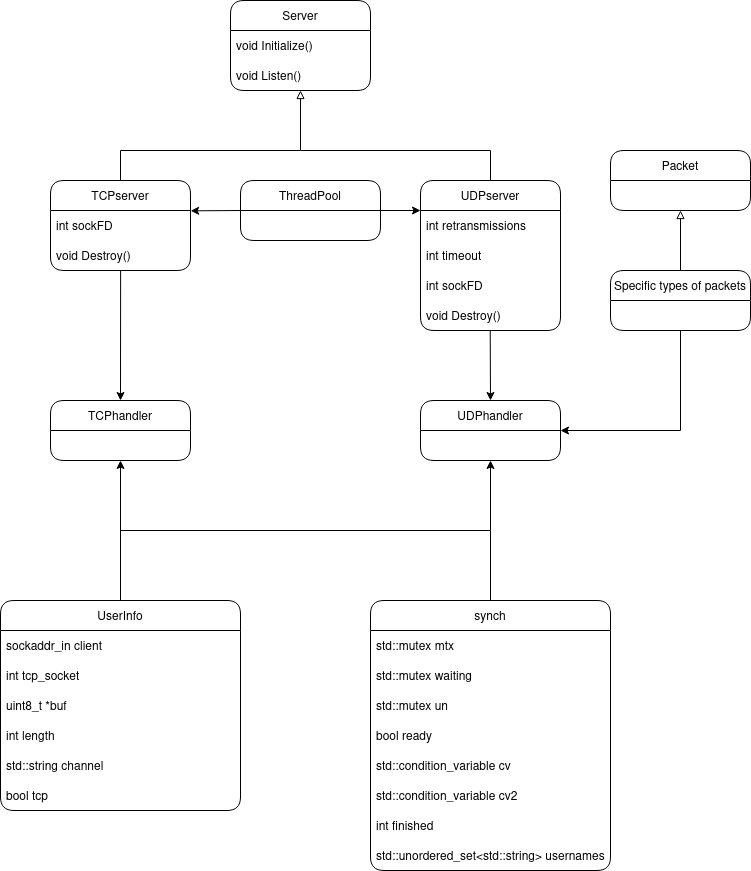

The diagram above was exported from draw.io. Its source (the exported page's mxGraphModel, read from the mxfile embedded in the PNG):
<mxGraphModel dx="1687" dy="853" grid="1" gridSize="10" guides="1" tooltips="1" connect="1" arrows="1" fold="1" page="1" pageScale="1" pageWidth="850" pageHeight="1100" math="0" shadow="0">
  <root>
    <mxCell id="0" />
    <mxCell id="1" parent="0" />
    <mxCell id="y0HuK6llN0il1ZNKArsc-1" value="TCPserver" style="swimlane;fontStyle=0;childLayout=stackLayout;horizontal=1;startSize=30;horizontalStack=0;resizeParent=1;resizeParentMax=0;resizeLast=0;collapsible=1;marginBottom=0;whiteSpace=wrap;html=1;rounded=1;" vertex="1" parent="1">
      <mxGeometry x="130" y="230" width="140" height="90" as="geometry" />
    </mxCell>
    <mxCell id="y0HuK6llN0il1ZNKArsc-2" value="int sockFD" style="text;strokeColor=none;fillColor=none;align=left;verticalAlign=middle;spacingLeft=4;spacingRight=4;overflow=hidden;points=[[0,0.5],[1,0.5]];portConstraint=eastwest;rotatable=0;whiteSpace=wrap;html=1;" vertex="1" parent="y0HuK6llN0il1ZNKArsc-1">
      <mxGeometry y="30" width="140" height="30" as="geometry" />
    </mxCell>
    <mxCell id="y0HuK6llN0il1ZNKArsc-15" value="void Destroy()" style="text;strokeColor=none;fillColor=none;align=left;verticalAlign=middle;spacingLeft=4;spacingRight=4;overflow=hidden;points=[[0,0.5],[1,0.5]];portConstraint=eastwest;rotatable=0;whiteSpace=wrap;html=1;" vertex="1" parent="y0HuK6llN0il1ZNKArsc-1">
      <mxGeometry y="60" width="140" height="30" as="geometry" />
    </mxCell>
    <mxCell id="y0HuK6llN0il1ZNKArsc-5" value="UDPserver" style="swimlane;fontStyle=0;childLayout=stackLayout;horizontal=1;startSize=30;horizontalStack=0;resizeParent=1;resizeParentMax=0;resizeLast=0;collapsible=1;marginBottom=0;whiteSpace=wrap;html=1;rounded=1;" vertex="1" parent="1">
      <mxGeometry x="500" y="230" width="140" height="150" as="geometry" />
    </mxCell>
    <mxCell id="y0HuK6llN0il1ZNKArsc-6" value="int retransmissions" style="text;strokeColor=none;fillColor=none;align=left;verticalAlign=middle;spacingLeft=4;spacingRight=4;overflow=hidden;points=[[0,0.5],[1,0.5]];portConstraint=eastwest;rotatable=0;whiteSpace=wrap;html=1;" vertex="1" parent="y0HuK6llN0il1ZNKArsc-5">
      <mxGeometry y="30" width="140" height="30" as="geometry" />
    </mxCell>
    <mxCell id="y0HuK6llN0il1ZNKArsc-7" value="int timeout" style="text;strokeColor=none;fillColor=none;align=left;verticalAlign=middle;spacingLeft=4;spacingRight=4;overflow=hidden;points=[[0,0.5],[1,0.5]];portConstraint=eastwest;rotatable=0;whiteSpace=wrap;html=1;" vertex="1" parent="y0HuK6llN0il1ZNKArsc-5">
      <mxGeometry y="60" width="140" height="30" as="geometry" />
    </mxCell>
    <mxCell id="y0HuK6llN0il1ZNKArsc-8" value="int sockFD" style="text;strokeColor=none;fillColor=none;align=left;verticalAlign=middle;spacingLeft=4;spacingRight=4;overflow=hidden;points=[[0,0.5],[1,0.5]];portConstraint=eastwest;rotatable=0;whiteSpace=wrap;html=1;" vertex="1" parent="y0HuK6llN0il1ZNKArsc-5">
      <mxGeometry y="90" width="140" height="30" as="geometry" />
    </mxCell>
    <mxCell id="y0HuK6llN0il1ZNKArsc-16" value="void Destroy()" style="text;strokeColor=none;fillColor=none;align=left;verticalAlign=middle;spacingLeft=4;spacingRight=4;overflow=hidden;points=[[0,0.5],[1,0.5]];portConstraint=eastwest;rotatable=0;whiteSpace=wrap;html=1;" vertex="1" parent="y0HuK6llN0il1ZNKArsc-5">
      <mxGeometry y="120" width="140" height="30" as="geometry" />
    </mxCell>
    <mxCell id="y0HuK6llN0il1ZNKArsc-9" value="Server" style="swimlane;fontStyle=0;childLayout=stackLayout;horizontal=1;startSize=30;horizontalStack=0;resizeParent=1;resizeParentMax=0;resizeLast=0;collapsible=1;marginBottom=0;whiteSpace=wrap;html=1;rounded=1;" vertex="1" parent="1">
      <mxGeometry x="310" y="50" width="140" height="90" as="geometry" />
    </mxCell>
    <mxCell id="y0HuK6llN0il1ZNKArsc-10" value="void Initialize()" style="text;strokeColor=none;fillColor=none;align=left;verticalAlign=middle;spacingLeft=4;spacingRight=4;overflow=hidden;points=[[0,0.5],[1,0.5]];portConstraint=eastwest;rotatable=0;whiteSpace=wrap;html=1;" vertex="1" parent="y0HuK6llN0il1ZNKArsc-9">
      <mxGeometry y="30" width="140" height="30" as="geometry" />
    </mxCell>
    <mxCell id="y0HuK6llN0il1ZNKArsc-11" value="void Listen()" style="text;strokeColor=none;fillColor=none;align=left;verticalAlign=middle;spacingLeft=4;spacingRight=4;overflow=hidden;points=[[0,0.5],[1,0.5]];portConstraint=eastwest;rotatable=0;whiteSpace=wrap;html=1;" vertex="1" parent="y0HuK6llN0il1ZNKArsc-9">
      <mxGeometry y="60" width="140" height="30" as="geometry" />
    </mxCell>
    <mxCell id="y0HuK6llN0il1ZNKArsc-13" value="" style="endArrow=block;html=1;rounded=0;entryX=0.5;entryY=1;entryDx=0;entryDy=0;exitX=0.5;exitY=0;exitDx=0;exitDy=0;endFill=0;" edge="1" parent="1" source="y0HuK6llN0il1ZNKArsc-1" target="y0HuK6llN0il1ZNKArsc-9">
      <mxGeometry width="50" height="50" relative="1" as="geometry">
        <mxPoint x="260" y="230" as="sourcePoint" />
        <mxPoint x="310" y="180" as="targetPoint" />
        <Array as="points">
          <mxPoint x="200" y="200" />
          <mxPoint x="380" y="200" />
        </Array>
      </mxGeometry>
    </mxCell>
    <mxCell id="y0HuK6llN0il1ZNKArsc-14" value="" style="endArrow=none;html=1;rounded=0;exitX=0.5;exitY=0;exitDx=0;exitDy=0;endFill=0;" edge="1" parent="1" source="y0HuK6llN0il1ZNKArsc-5">
      <mxGeometry width="50" height="50" relative="1" as="geometry">
        <mxPoint x="400" y="370" as="sourcePoint" />
        <mxPoint x="380" y="200" as="targetPoint" />
        <Array as="points">
          <mxPoint x="570" y="200" />
        </Array>
      </mxGeometry>
    </mxCell>
    <mxCell id="y0HuK6llN0il1ZNKArsc-17" value="synch" style="swimlane;fontStyle=0;childLayout=stackLayout;horizontal=1;startSize=30;horizontalStack=0;resizeParent=1;resizeParentMax=0;resizeLast=0;collapsible=1;marginBottom=0;whiteSpace=wrap;html=1;rounded=1;" vertex="1" parent="1">
      <mxGeometry x="450" y="650" width="240" height="270" as="geometry" />
    </mxCell>
    <mxCell id="y0HuK6llN0il1ZNKArsc-18" value="std::mutex mtx" style="text;strokeColor=none;fillColor=none;align=left;verticalAlign=middle;spacingLeft=4;spacingRight=4;overflow=hidden;points=[[0,0.5],[1,0.5]];portConstraint=eastwest;rotatable=0;whiteSpace=wrap;html=1;" vertex="1" parent="y0HuK6llN0il1ZNKArsc-17">
      <mxGeometry y="30" width="240" height="30" as="geometry" />
    </mxCell>
    <mxCell id="y0HuK6llN0il1ZNKArsc-19" value="std::mutex waiting" style="text;strokeColor=none;fillColor=none;align=left;verticalAlign=middle;spacingLeft=4;spacingRight=4;overflow=hidden;points=[[0,0.5],[1,0.5]];portConstraint=eastwest;rotatable=0;whiteSpace=wrap;html=1;" vertex="1" parent="y0HuK6llN0il1ZNKArsc-17">
      <mxGeometry y="60" width="240" height="30" as="geometry" />
    </mxCell>
    <mxCell id="y0HuK6llN0il1ZNKArsc-20" value="std::mutex un" style="text;strokeColor=none;fillColor=none;align=left;verticalAlign=middle;spacingLeft=4;spacingRight=4;overflow=hidden;points=[[0,0.5],[1,0.5]];portConstraint=eastwest;rotatable=0;whiteSpace=wrap;html=1;" vertex="1" parent="y0HuK6llN0il1ZNKArsc-17">
      <mxGeometry y="90" width="240" height="30" as="geometry" />
    </mxCell>
    <mxCell id="y0HuK6llN0il1ZNKArsc-21" value="bool ready" style="text;strokeColor=none;fillColor=none;align=left;verticalAlign=middle;spacingLeft=4;spacingRight=4;overflow=hidden;points=[[0,0.5],[1,0.5]];portConstraint=eastwest;rotatable=0;whiteSpace=wrap;html=1;" vertex="1" parent="y0HuK6llN0il1ZNKArsc-17">
      <mxGeometry y="120" width="240" height="30" as="geometry" />
    </mxCell>
    <mxCell id="y0HuK6llN0il1ZNKArsc-22" value="std::condition_variable cv" style="text;strokeColor=none;fillColor=none;align=left;verticalAlign=middle;spacingLeft=4;spacingRight=4;overflow=hidden;points=[[0,0.5],[1,0.5]];portConstraint=eastwest;rotatable=0;whiteSpace=wrap;html=1;" vertex="1" parent="y0HuK6llN0il1ZNKArsc-17">
      <mxGeometry y="150" width="240" height="30" as="geometry" />
    </mxCell>
    <mxCell id="y0HuK6llN0il1ZNKArsc-23" value="std::condition_variable cv2" style="text;strokeColor=none;fillColor=none;align=left;verticalAlign=middle;spacingLeft=4;spacingRight=4;overflow=hidden;points=[[0,0.5],[1,0.5]];portConstraint=eastwest;rotatable=0;whiteSpace=wrap;html=1;" vertex="1" parent="y0HuK6llN0il1ZNKArsc-17">
      <mxGeometry y="180" width="240" height="30" as="geometry" />
    </mxCell>
    <mxCell id="y0HuK6llN0il1ZNKArsc-24" value="int finished" style="text;strokeColor=none;fillColor=none;align=left;verticalAlign=middle;spacingLeft=4;spacingRight=4;overflow=hidden;points=[[0,0.5],[1,0.5]];portConstraint=eastwest;rotatable=0;whiteSpace=wrap;html=1;" vertex="1" parent="y0HuK6llN0il1ZNKArsc-17">
      <mxGeometry y="210" width="240" height="30" as="geometry" />
    </mxCell>
    <mxCell id="y0HuK6llN0il1ZNKArsc-25" value="std::unordered_set&amp;lt;std::string&amp;gt; usernames" style="text;strokeColor=none;fillColor=none;align=left;verticalAlign=middle;spacingLeft=4;spacingRight=4;overflow=hidden;points=[[0,0.5],[1,0.5]];portConstraint=eastwest;rotatable=0;whiteSpace=wrap;html=1;" vertex="1" parent="y0HuK6llN0il1ZNKArsc-17">
      <mxGeometry y="240" width="240" height="30" as="geometry" />
    </mxCell>
    <mxCell id="y0HuK6llN0il1ZNKArsc-26" value="UserInfo" style="swimlane;fontStyle=0;childLayout=stackLayout;horizontal=1;startSize=30;horizontalStack=0;resizeParent=1;resizeParentMax=0;resizeLast=0;collapsible=1;marginBottom=0;whiteSpace=wrap;html=1;rounded=1;" vertex="1" parent="1">
      <mxGeometry x="80" y="650" width="240" height="210" as="geometry" />
    </mxCell>
    <mxCell id="y0HuK6llN0il1ZNKArsc-27" value="sockaddr_in client" style="text;strokeColor=none;fillColor=none;align=left;verticalAlign=middle;spacingLeft=4;spacingRight=4;overflow=hidden;points=[[0,0.5],[1,0.5]];portConstraint=eastwest;rotatable=0;whiteSpace=wrap;html=1;" vertex="1" parent="y0HuK6llN0il1ZNKArsc-26">
      <mxGeometry y="30" width="240" height="30" as="geometry" />
    </mxCell>
    <mxCell id="y0HuK6llN0il1ZNKArsc-28" value="int tcp_socket" style="text;strokeColor=none;fillColor=none;align=left;verticalAlign=middle;spacingLeft=4;spacingRight=4;overflow=hidden;points=[[0,0.5],[1,0.5]];portConstraint=eastwest;rotatable=0;whiteSpace=wrap;html=1;" vertex="1" parent="y0HuK6llN0il1ZNKArsc-26">
      <mxGeometry y="60" width="240" height="30" as="geometry" />
    </mxCell>
    <mxCell id="y0HuK6llN0il1ZNKArsc-29" value="uint8_t *buf" style="text;strokeColor=none;fillColor=none;align=left;verticalAlign=middle;spacingLeft=4;spacingRight=4;overflow=hidden;points=[[0,0.5],[1,0.5]];portConstraint=eastwest;rotatable=0;whiteSpace=wrap;html=1;" vertex="1" parent="y0HuK6llN0il1ZNKArsc-26">
      <mxGeometry y="90" width="240" height="30" as="geometry" />
    </mxCell>
    <mxCell id="y0HuK6llN0il1ZNKArsc-30" value="int length" style="text;strokeColor=none;fillColor=none;align=left;verticalAlign=middle;spacingLeft=4;spacingRight=4;overflow=hidden;points=[[0,0.5],[1,0.5]];portConstraint=eastwest;rotatable=0;whiteSpace=wrap;html=1;" vertex="1" parent="y0HuK6llN0il1ZNKArsc-26">
      <mxGeometry y="120" width="240" height="30" as="geometry" />
    </mxCell>
    <mxCell id="y0HuK6llN0il1ZNKArsc-31" value="std::string channel" style="text;strokeColor=none;fillColor=none;align=left;verticalAlign=middle;spacingLeft=4;spacingRight=4;overflow=hidden;points=[[0,0.5],[1,0.5]];portConstraint=eastwest;rotatable=0;whiteSpace=wrap;html=1;" vertex="1" parent="y0HuK6llN0il1ZNKArsc-26">
      <mxGeometry y="150" width="240" height="30" as="geometry" />
    </mxCell>
    <mxCell id="y0HuK6llN0il1ZNKArsc-32" value="bool tcp" style="text;strokeColor=none;fillColor=none;align=left;verticalAlign=middle;spacingLeft=4;spacingRight=4;overflow=hidden;points=[[0,0.5],[1,0.5]];portConstraint=eastwest;rotatable=0;whiteSpace=wrap;html=1;" vertex="1" parent="y0HuK6llN0il1ZNKArsc-26">
      <mxGeometry y="180" width="240" height="30" as="geometry" />
    </mxCell>
    <mxCell id="y0HuK6llN0il1ZNKArsc-35" value="UDPhandler" style="swimlane;fontStyle=0;childLayout=stackLayout;horizontal=1;startSize=30;horizontalStack=0;resizeParent=1;resizeParentMax=0;resizeLast=0;collapsible=1;marginBottom=0;whiteSpace=wrap;html=1;rounded=1;" vertex="1" parent="1">
      <mxGeometry x="500" y="450" width="140" height="60" as="geometry" />
    </mxCell>
    <mxCell id="y0HuK6llN0il1ZNKArsc-40" value="TCPhandler" style="swimlane;fontStyle=0;childLayout=stackLayout;horizontal=1;startSize=30;horizontalStack=0;resizeParent=1;resizeParentMax=0;resizeLast=0;collapsible=1;marginBottom=0;whiteSpace=wrap;html=1;rounded=1;" vertex="1" parent="1">
      <mxGeometry x="130" y="450" width="140" height="60" as="geometry" />
    </mxCell>
    <mxCell id="y0HuK6llN0il1ZNKArsc-45" value="ThreadPool" style="swimlane;fontStyle=0;childLayout=stackLayout;horizontal=1;startSize=30;horizontalStack=0;resizeParent=1;resizeParentMax=0;resizeLast=0;collapsible=1;marginBottom=0;whiteSpace=wrap;html=1;rounded=1;" vertex="1" parent="1">
      <mxGeometry x="320" y="230" width="140" height="60" as="geometry" />
    </mxCell>
    <mxCell id="y0HuK6llN0il1ZNKArsc-49" value="" style="endArrow=classic;html=1;rounded=0;exitX=1;exitY=0.5;exitDx=0;exitDy=0;" edge="1" parent="1" source="y0HuK6llN0il1ZNKArsc-45">
      <mxGeometry width="50" height="50" relative="1" as="geometry">
        <mxPoint x="440" y="310" as="sourcePoint" />
        <mxPoint x="500" y="260" as="targetPoint" />
      </mxGeometry>
    </mxCell>
    <mxCell id="y0HuK6llN0il1ZNKArsc-50" value="" style="endArrow=classic;html=1;rounded=0;entryX=1.001;entryY=0.011;entryDx=0;entryDy=0;entryPerimeter=0;exitX=0;exitY=0.5;exitDx=0;exitDy=0;" edge="1" parent="1" source="y0HuK6llN0il1ZNKArsc-45" target="y0HuK6llN0il1ZNKArsc-2">
      <mxGeometry width="50" height="50" relative="1" as="geometry">
        <mxPoint x="390" y="300" as="sourcePoint" />
        <mxPoint x="440" y="250" as="targetPoint" />
      </mxGeometry>
    </mxCell>
    <mxCell id="y0HuK6llN0il1ZNKArsc-51" value="" style="endArrow=classic;html=1;rounded=0;exitX=0.501;exitY=1.014;exitDx=0;exitDy=0;exitPerimeter=0;entryX=0.5;entryY=0;entryDx=0;entryDy=0;" edge="1" parent="1" source="y0HuK6llN0il1ZNKArsc-15" target="y0HuK6llN0il1ZNKArsc-40">
      <mxGeometry width="50" height="50" relative="1" as="geometry">
        <mxPoint x="400" y="300" as="sourcePoint" />
        <mxPoint x="450" y="250" as="targetPoint" />
      </mxGeometry>
    </mxCell>
    <mxCell id="y0HuK6llN0il1ZNKArsc-52" value="" style="endArrow=classic;html=1;rounded=0;entryX=0.5;entryY=0;entryDx=0;entryDy=0;exitX=0.498;exitY=1.016;exitDx=0;exitDy=0;exitPerimeter=0;" edge="1" parent="1" source="y0HuK6llN0il1ZNKArsc-16" target="y0HuK6llN0il1ZNKArsc-35">
      <mxGeometry width="50" height="50" relative="1" as="geometry">
        <mxPoint x="240" y="350" as="sourcePoint" />
        <mxPoint x="290" y="300" as="targetPoint" />
      </mxGeometry>
    </mxCell>
    <mxCell id="y0HuK6llN0il1ZNKArsc-53" value="" style="endArrow=classic;html=1;rounded=0;exitX=0.5;exitY=0;exitDx=0;exitDy=0;entryX=0.5;entryY=1;entryDx=0;entryDy=0;" edge="1" parent="1" source="y0HuK6llN0il1ZNKArsc-26" target="y0HuK6llN0il1ZNKArsc-40">
      <mxGeometry width="50" height="50" relative="1" as="geometry">
        <mxPoint x="170" y="624" as="sourcePoint" />
        <mxPoint x="125.94000000000005" y="260" as="targetPoint" />
      </mxGeometry>
    </mxCell>
    <mxCell id="y0HuK6llN0il1ZNKArsc-54" value="" style="endArrow=classic;html=1;rounded=0;entryX=0.5;entryY=1;entryDx=0;entryDy=0;exitX=0.5;exitY=0;exitDx=0;exitDy=0;" edge="1" parent="1" source="y0HuK6llN0il1ZNKArsc-26" target="y0HuK6llN0il1ZNKArsc-35">
      <mxGeometry width="50" height="50" relative="1" as="geometry">
        <mxPoint x="370" y="460" as="sourcePoint" />
        <mxPoint x="420" y="410" as="targetPoint" />
        <Array as="points">
          <mxPoint x="200" y="580" />
          <mxPoint x="570" y="580" />
        </Array>
      </mxGeometry>
    </mxCell>
    <mxCell id="y0HuK6llN0il1ZNKArsc-55" value="" style="endArrow=none;html=1;rounded=0;exitX=0.5;exitY=0;exitDx=0;exitDy=0;endFill=0;" edge="1" parent="1" source="y0HuK6llN0il1ZNKArsc-17">
      <mxGeometry width="50" height="50" relative="1" as="geometry">
        <mxPoint x="510" y="570" as="sourcePoint" />
        <mxPoint x="570" y="580" as="targetPoint" />
      </mxGeometry>
    </mxCell>
    <mxCell id="y0HuK6llN0il1ZNKArsc-56" value="Packet" style="swimlane;fontStyle=0;childLayout=stackLayout;horizontal=1;startSize=30;horizontalStack=0;resizeParent=1;resizeParentMax=0;resizeLast=0;collapsible=1;marginBottom=0;whiteSpace=wrap;html=1;rounded=1;" vertex="1" parent="1">
      <mxGeometry x="690" y="200" width="140" height="60" as="geometry" />
    </mxCell>
    <mxCell id="y0HuK6llN0il1ZNKArsc-60" value="Specific types of packets" style="swimlane;fontStyle=0;childLayout=stackLayout;horizontal=1;startSize=30;horizontalStack=0;resizeParent=1;resizeParentMax=0;resizeLast=0;collapsible=1;marginBottom=0;whiteSpace=wrap;html=1;rounded=1;" vertex="1" parent="1">
      <mxGeometry x="690" y="320" width="140" height="60" as="geometry" />
    </mxCell>
    <mxCell id="y0HuK6llN0il1ZNKArsc-64" value="" style="endArrow=block;html=1;rounded=0;entryX=0.5;entryY=1;entryDx=0;entryDy=0;exitX=0.5;exitY=0;exitDx=0;exitDy=0;endFill=0;" edge="1" parent="1" source="y0HuK6llN0il1ZNKArsc-60" target="y0HuK6llN0il1ZNKArsc-56">
      <mxGeometry width="50" height="50" relative="1" as="geometry">
        <mxPoint x="330" y="590" as="sourcePoint" />
        <mxPoint x="380" y="540" as="targetPoint" />
      </mxGeometry>
    </mxCell>
    <mxCell id="y0HuK6llN0il1ZNKArsc-65" value="" style="endArrow=classic;html=1;rounded=0;entryX=1;entryY=0.5;entryDx=0;entryDy=0;exitX=0.5;exitY=1;exitDx=0;exitDy=0;" edge="1" parent="1" source="y0HuK6llN0il1ZNKArsc-60" target="y0HuK6llN0il1ZNKArsc-35">
      <mxGeometry width="50" height="50" relative="1" as="geometry">
        <mxPoint x="300" y="410" as="sourcePoint" />
        <mxPoint x="350" y="360" as="targetPoint" />
        <Array as="points">
          <mxPoint x="760" y="480" />
        </Array>
      </mxGeometry>
    </mxCell>
  </root>
</mxGraphModel>